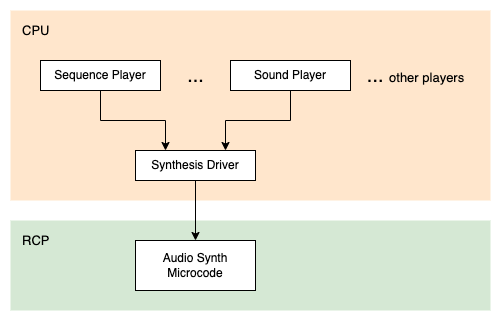

The diagram above was exported from draw.io. Its source (the exported page's mxGraphModel, read from the mxfile embedded in the PNG):
<mxGraphModel dx="946" dy="612" grid="1" gridSize="10" guides="1" tooltips="1" connect="1" arrows="1" fold="1" page="1" pageScale="1" pageWidth="827" pageHeight="1169" math="0" shadow="0">
  <root>
    <mxCell id="0" />
    <mxCell id="1" parent="0" />
    <mxCell id="OGCYagJiosPa_BluW21o-11" value="" style="rounded=0;whiteSpace=wrap;html=1;fontSize=13;strokeWidth=1;fillColor=#d5e8d4;strokeColor=none;" vertex="1" parent="1">
      <mxGeometry x="200" y="380" width="480" height="90" as="geometry" />
    </mxCell>
    <mxCell id="OGCYagJiosPa_BluW21o-12" value="" style="rounded=0;whiteSpace=wrap;html=1;fontSize=13;strokeWidth=1;fillColor=#ffe6cc;strokeColor=none;" vertex="1" parent="1">
      <mxGeometry x="200" y="170" width="480" height="190" as="geometry" />
    </mxCell>
    <mxCell id="OGCYagJiosPa_BluW21o-7" style="edgeStyle=orthogonalEdgeStyle;rounded=0;orthogonalLoop=1;jettySize=auto;html=1;entryX=0.25;entryY=0;entryDx=0;entryDy=0;fontSize=13;" edge="1" parent="1" source="OGCYagJiosPa_BluW21o-1" target="OGCYagJiosPa_BluW21o-5">
      <mxGeometry relative="1" as="geometry" />
    </mxCell>
    <mxCell id="OGCYagJiosPa_BluW21o-1" value="Sequence Player" style="rounded=0;whiteSpace=wrap;html=1;" vertex="1" parent="1">
      <mxGeometry x="230" y="220" width="120" height="30" as="geometry" />
    </mxCell>
    <mxCell id="OGCYagJiosPa_BluW21o-8" style="edgeStyle=orthogonalEdgeStyle;rounded=0;orthogonalLoop=1;jettySize=auto;html=1;entryX=0.75;entryY=0;entryDx=0;entryDy=0;fontSize=13;exitX=0.5;exitY=1;exitDx=0;exitDy=0;" edge="1" parent="1" source="OGCYagJiosPa_BluW21o-2" target="OGCYagJiosPa_BluW21o-5">
      <mxGeometry relative="1" as="geometry" />
    </mxCell>
    <mxCell id="OGCYagJiosPa_BluW21o-2" value="Sound Player" style="rounded=0;whiteSpace=wrap;html=1;" vertex="1" parent="1">
      <mxGeometry x="420" y="220" width="120" height="30" as="geometry" />
    </mxCell>
    <mxCell id="OGCYagJiosPa_BluW21o-3" value="..." style="text;html=1;align=center;verticalAlign=middle;resizable=0;points=[];autosize=1;strokeColor=none;fillColor=none;strokeWidth=1;fontSize=20;" vertex="1" parent="1">
      <mxGeometry x="370" y="220" width="30" height="30" as="geometry" />
    </mxCell>
    <mxCell id="OGCYagJiosPa_BluW21o-4" value="... &lt;font style=&quot;font-size: 13px&quot;&gt;other players&lt;/font&gt;" style="text;html=1;align=center;verticalAlign=middle;resizable=0;points=[];autosize=1;strokeColor=none;fillColor=none;strokeWidth=1;fontSize=20;" vertex="1" parent="1">
      <mxGeometry x="550" y="220" width="110" height="30" as="geometry" />
    </mxCell>
    <mxCell id="OGCYagJiosPa_BluW21o-10" style="edgeStyle=orthogonalEdgeStyle;rounded=0;orthogonalLoop=1;jettySize=auto;html=1;entryX=0.5;entryY=0;entryDx=0;entryDy=0;fontSize=13;" edge="1" parent="1" source="OGCYagJiosPa_BluW21o-5" target="OGCYagJiosPa_BluW21o-9">
      <mxGeometry relative="1" as="geometry" />
    </mxCell>
    <mxCell id="OGCYagJiosPa_BluW21o-5" value="Synthesis Driver" style="rounded=0;whiteSpace=wrap;html=1;" vertex="1" parent="1">
      <mxGeometry x="325" y="310" width="120" height="30" as="geometry" />
    </mxCell>
    <mxCell id="OGCYagJiosPa_BluW21o-9" value="Audio Synth Microcode" style="rounded=0;whiteSpace=wrap;html=1;" vertex="1" parent="1">
      <mxGeometry x="325" y="400" width="120" height="50" as="geometry" />
    </mxCell>
    <mxCell id="OGCYagJiosPa_BluW21o-13" value="RCP" style="text;html=1;align=left;verticalAlign=middle;resizable=0;points=[];autosize=1;strokeColor=none;fillColor=none;fontSize=13;" vertex="1" parent="1">
      <mxGeometry x="210" y="390" width="40" height="20" as="geometry" />
    </mxCell>
    <mxCell id="OGCYagJiosPa_BluW21o-14" value="CPU" style="text;html=1;align=left;verticalAlign=middle;resizable=0;points=[];autosize=1;strokeColor=none;fillColor=none;fontSize=13;" vertex="1" parent="1">
      <mxGeometry x="210" y="180" width="40" height="20" as="geometry" />
    </mxCell>
  </root>
</mxGraphModel>